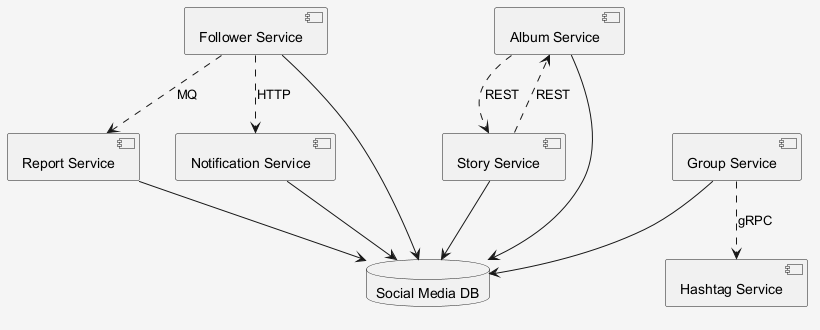

The diagram above was rendered by PlantUML. Its source (embedded in the PNG):
@startuml
skinparam shadowing false
skinparam backgroundColor #F5F5F5
component "Follower Service" as C_FollowerService
component "Album Service" as C_AlbumService
component "Story Service" as C_StoryService
component "Group Service" as C_GroupService
component "Report Service" as C_ReportService
component "Hashtag Service" as C_HashtagService
component "Notification Service" as C_NotificationService
database "Social Media DB" as DB_social_media
C_FollowerService --> DB_social_media
C_AlbumService --> DB_social_media
C_StoryService --> DB_social_media
C_GroupService --> DB_social_media
C_ReportService --> DB_social_media
C_NotificationService --> DB_social_media
C_GroupService ..> C_HashtagService : gRPC
C_StoryService ..> C_AlbumService : REST
C_FollowerService ..> C_ReportService : MQ
C_AlbumService ..> C_StoryService : REST
C_FollowerService ..> C_NotificationService : HTTP
@enduml